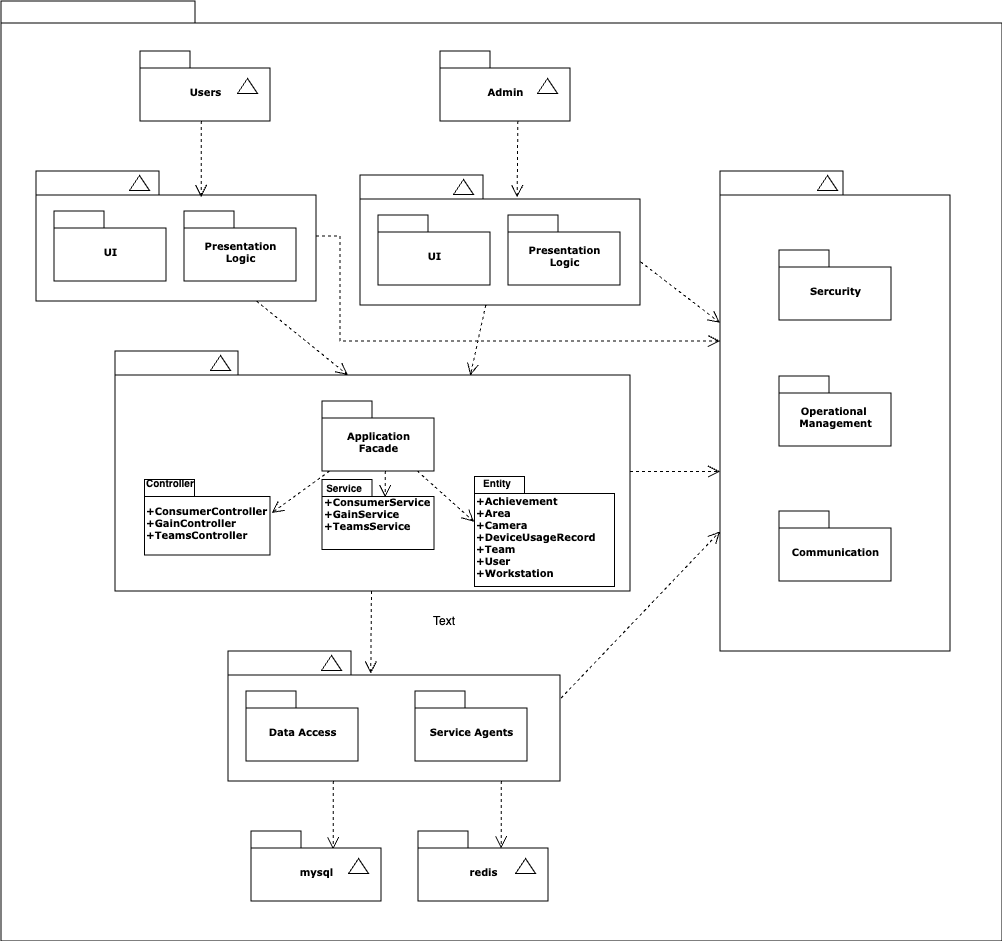

The diagram above was exported from draw.io. Its source (the exported page's mxGraphModel, read from the mxfile embedded in the PNG):
<mxGraphModel dx="1452" dy="821" grid="1" gridSize="10" guides="1" tooltips="1" connect="1" arrows="1" fold="1" page="1" pageScale="1" pageWidth="827" pageHeight="1169" background="none" math="0" shadow="0">
  <root>
    <mxCell id="0" />
    <mxCell id="1" parent="0" />
    <mxCell id="6e0c8c40b5770093-72" value="" style="shape=folder;fontStyle=1;spacingTop=10;tabWidth=194;tabHeight=22;tabPosition=left;html=1;rounded=0;shadow=0;comic=0;labelBackgroundColor=none;strokeWidth=1;fillColor=none;fontFamily=Verdana;fontSize=10;align=center;" parent="1" vertex="1">
      <mxGeometry x="326.5" y="124.5" width="1001" height="940" as="geometry" />
    </mxCell>
    <mxCell id="6e0c8c40b5770093-6" value="" style="group" parent="1" vertex="1" connectable="0">
      <mxGeometry x="465.5" y="174.5" width="130" height="70" as="geometry" />
    </mxCell>
    <mxCell id="6e0c8c40b5770093-4" value="Users" style="shape=folder;fontStyle=1;spacingTop=10;tabWidth=50;tabHeight=17;tabPosition=left;html=1;rounded=0;shadow=0;comic=0;labelBackgroundColor=none;strokeWidth=1;fontFamily=Verdana;fontSize=10;align=center;" parent="6e0c8c40b5770093-6" vertex="1">
      <mxGeometry width="130" height="70" as="geometry" />
    </mxCell>
    <mxCell id="6e0c8c40b5770093-5" value="" style="triangle;whiteSpace=wrap;html=1;rounded=0;shadow=0;comic=0;labelBackgroundColor=none;strokeWidth=1;fontFamily=Verdana;fontSize=10;align=center;rotation=-90;" parent="6e0c8c40b5770093-6" vertex="1">
      <mxGeometry x="100" y="25" width="15" height="20" as="geometry" />
    </mxCell>
    <mxCell id="6e0c8c40b5770093-7" value="" style="group" parent="1" vertex="1" connectable="0">
      <mxGeometry x="765.5" y="174.5" width="130" height="70" as="geometry" />
    </mxCell>
    <mxCell id="6e0c8c40b5770093-8" value="Admin" style="shape=folder;fontStyle=1;spacingTop=10;tabWidth=50;tabHeight=17;tabPosition=left;html=1;rounded=0;shadow=0;comic=0;labelBackgroundColor=none;strokeWidth=1;fontFamily=Verdana;fontSize=10;align=center;" parent="6e0c8c40b5770093-7" vertex="1">
      <mxGeometry width="130" height="70" as="geometry" />
    </mxCell>
    <mxCell id="6e0c8c40b5770093-9" value="" style="triangle;whiteSpace=wrap;html=1;rounded=0;shadow=0;comic=0;labelBackgroundColor=none;strokeWidth=1;fontFamily=Verdana;fontSize=10;align=center;rotation=-90;" parent="6e0c8c40b5770093-7" vertex="1">
      <mxGeometry x="100" y="25" width="15" height="20" as="geometry" />
    </mxCell>
    <mxCell id="6e0c8c40b5770093-18" value="" style="group" parent="1" vertex="1" connectable="0">
      <mxGeometry x="361.5" y="294.5" width="280" height="130" as="geometry" />
    </mxCell>
    <mxCell id="6e0c8c40b5770093-11" value="" style="shape=folder;fontStyle=1;spacingTop=10;tabWidth=123;tabHeight=24;tabPosition=left;html=1;rounded=0;shadow=0;comic=0;labelBackgroundColor=none;strokeWidth=1;fontFamily=Verdana;fontSize=10;align=center;" parent="6e0c8c40b5770093-18" vertex="1">
      <mxGeometry width="280" height="130" as="geometry" />
    </mxCell>
    <mxCell id="6e0c8c40b5770093-13" value="" style="triangle;whiteSpace=wrap;html=1;rounded=0;shadow=0;comic=0;labelBackgroundColor=none;strokeWidth=1;fontFamily=Verdana;fontSize=10;align=center;rotation=-90;" parent="6e0c8c40b5770093-18" vertex="1">
      <mxGeometry x="96" y="2" width="15" height="20" as="geometry" />
    </mxCell>
    <mxCell id="6e0c8c40b5770093-15" value="UI" style="shape=folder;fontStyle=1;spacingTop=10;tabWidth=50;tabHeight=17;tabPosition=left;html=1;rounded=0;shadow=0;comic=0;labelBackgroundColor=none;strokeWidth=1;fontFamily=Verdana;fontSize=10;align=center;" parent="6e0c8c40b5770093-18" vertex="1">
      <mxGeometry x="18" y="40" width="112" height="70" as="geometry" />
    </mxCell>
    <mxCell id="6e0c8c40b5770093-17" value="Presentation&lt;br&gt;Logic" style="shape=folder;fontStyle=1;spacingTop=10;tabWidth=50;tabHeight=17;tabPosition=left;html=1;rounded=0;shadow=0;comic=0;labelBackgroundColor=none;strokeWidth=1;fontFamily=Verdana;fontSize=10;align=center;" parent="6e0c8c40b5770093-18" vertex="1">
      <mxGeometry x="148" y="40" width="112" height="70" as="geometry" />
    </mxCell>
    <mxCell id="6e0c8c40b5770093-19" value="" style="group" parent="1" vertex="1" connectable="0">
      <mxGeometry x="685.5" y="298.5" width="280" height="130" as="geometry" />
    </mxCell>
    <mxCell id="6e0c8c40b5770093-20" value="" style="shape=folder;fontStyle=1;spacingTop=10;tabWidth=123;tabHeight=24;tabPosition=left;html=1;rounded=0;shadow=0;comic=0;labelBackgroundColor=none;strokeWidth=1;fontFamily=Verdana;fontSize=10;align=center;" parent="6e0c8c40b5770093-19" vertex="1">
      <mxGeometry width="280" height="130" as="geometry" />
    </mxCell>
    <mxCell id="6e0c8c40b5770093-21" value="" style="triangle;whiteSpace=wrap;html=1;rounded=0;shadow=0;comic=0;labelBackgroundColor=none;strokeWidth=1;fontFamily=Verdana;fontSize=10;align=center;rotation=-90;" parent="6e0c8c40b5770093-19" vertex="1">
      <mxGeometry x="96" y="2" width="15" height="20" as="geometry" />
    </mxCell>
    <mxCell id="6e0c8c40b5770093-22" value="UI" style="shape=folder;fontStyle=1;spacingTop=10;tabWidth=50;tabHeight=17;tabPosition=left;html=1;rounded=0;shadow=0;comic=0;labelBackgroundColor=none;strokeWidth=1;fontFamily=Verdana;fontSize=10;align=center;" parent="6e0c8c40b5770093-19" vertex="1">
      <mxGeometry x="18" y="40" width="112" height="70" as="geometry" />
    </mxCell>
    <mxCell id="6e0c8c40b5770093-23" value="Presentation&lt;br&gt;Logic" style="shape=folder;fontStyle=1;spacingTop=10;tabWidth=50;tabHeight=17;tabPosition=left;html=1;rounded=0;shadow=0;comic=0;labelBackgroundColor=none;strokeWidth=1;fontFamily=Verdana;fontSize=10;align=center;" parent="6e0c8c40b5770093-19" vertex="1">
      <mxGeometry x="148" y="40" width="112" height="70" as="geometry" />
    </mxCell>
    <mxCell id="6e0c8c40b5770093-30" value="" style="group" parent="1" vertex="1" connectable="0">
      <mxGeometry x="1045.5" y="294.5" width="230" height="480" as="geometry" />
    </mxCell>
    <mxCell id="6e0c8c40b5770093-24" value="" style="group" parent="6e0c8c40b5770093-30" vertex="1" connectable="0">
      <mxGeometry width="230" height="480" as="geometry" />
    </mxCell>
    <mxCell id="6e0c8c40b5770093-25" value="" style="shape=folder;fontStyle=1;spacingTop=10;tabWidth=123;tabHeight=24;tabPosition=left;html=1;rounded=0;shadow=0;comic=0;labelBackgroundColor=none;strokeWidth=1;fontFamily=Verdana;fontSize=10;align=center;" parent="6e0c8c40b5770093-24" vertex="1">
      <mxGeometry width="230" height="480" as="geometry" />
    </mxCell>
    <mxCell id="6e0c8c40b5770093-29" value="" style="triangle;whiteSpace=wrap;html=1;rounded=0;shadow=0;comic=0;labelBackgroundColor=none;strokeWidth=1;fontFamily=Verdana;fontSize=10;align=center;rotation=-90;" parent="6e0c8c40b5770093-24" vertex="1">
      <mxGeometry x="100" y="2" width="15" height="20" as="geometry" />
    </mxCell>
    <mxCell id="6e0c8c40b5770093-27" value="Sercurity" style="shape=folder;fontStyle=1;spacingTop=10;tabWidth=50;tabHeight=17;tabPosition=left;html=1;rounded=0;shadow=0;comic=0;labelBackgroundColor=none;strokeWidth=1;fontFamily=Verdana;fontSize=10;align=center;" parent="6e0c8c40b5770093-24" vertex="1">
      <mxGeometry x="59" y="79" width="112" height="70" as="geometry" />
    </mxCell>
    <mxCell id="6e0c8c40b5770093-31" value="Operational&amp;nbsp;&lt;div&gt;Management&lt;/div&gt;" style="shape=folder;fontStyle=1;spacingTop=10;tabWidth=50;tabHeight=17;tabPosition=left;html=1;rounded=0;shadow=0;comic=0;labelBackgroundColor=none;strokeWidth=1;fontFamily=Verdana;fontSize=10;align=center;" parent="6e0c8c40b5770093-24" vertex="1">
      <mxGeometry x="59" y="205" width="112" height="70" as="geometry" />
    </mxCell>
    <mxCell id="6e0c8c40b5770093-28" value="Communication" style="shape=folder;fontStyle=1;spacingTop=10;tabWidth=50;tabHeight=17;tabPosition=left;html=1;rounded=0;shadow=0;comic=0;labelBackgroundColor=none;strokeWidth=1;fontFamily=Verdana;fontSize=10;align=center;" parent="6e0c8c40b5770093-24" vertex="1">
      <mxGeometry x="59" y="340" width="112" height="70" as="geometry" />
    </mxCell>
    <mxCell id="6e0c8c40b5770093-67" style="edgeStyle=none;rounded=0;html=1;entryX=0.43;entryY=0.173;entryPerimeter=0;dashed=1;labelBackgroundColor=none;startFill=0;endArrow=open;endFill=0;endSize=10;fontFamily=Verdana;fontSize=10;" parent="1" source="6e0c8c40b5770093-33" target="6e0c8c40b5770093-47" edge="1">
      <mxGeometry relative="1" as="geometry" />
    </mxCell>
    <mxCell id="6e0c8c40b5770093-71" style="edgeStyle=elbowEdgeStyle;rounded=0;html=1;dashed=1;labelBackgroundColor=none;startFill=0;endArrow=open;endFill=0;endSize=10;fontFamily=Verdana;fontSize=10;elbow=vertical;" parent="1" source="6e0c8c40b5770093-33" target="6e0c8c40b5770093-25" edge="1">
      <mxGeometry relative="1" as="geometry" />
    </mxCell>
    <mxCell id="6e0c8c40b5770093-33" value="" style="shape=folder;fontStyle=1;spacingTop=10;tabWidth=123;tabHeight=24;tabPosition=left;html=1;rounded=0;shadow=0;comic=0;labelBackgroundColor=none;strokeColor=#000000;strokeWidth=1;fillColor=#ffffff;fontFamily=Verdana;fontSize=10;fontColor=#000000;align=center;" parent="1" vertex="1">
      <mxGeometry x="440.5" y="474.5" width="515" height="240" as="geometry" />
    </mxCell>
    <mxCell id="6e0c8c40b5770093-64" style="edgeStyle=elbowEdgeStyle;rounded=0;html=1;entryX=0.559;entryY=0.251;entryPerimeter=0;dashed=1;labelBackgroundColor=none;startFill=0;endArrow=open;endFill=0;endSize=10;fontFamily=Verdana;fontSize=10;" parent="1" source="6e0c8c40b5770093-42" target="6e0c8c40b5770093-44" edge="1">
      <mxGeometry relative="1" as="geometry" />
    </mxCell>
    <mxCell id="6e0c8c40b5770093-65" style="edgeStyle=none;rounded=0;html=1;dashed=1;labelBackgroundColor=none;startFill=0;endArrow=open;endFill=0;endSize=10;fontFamily=Verdana;fontSize=10;entryX=-0.003;entryY=0.411;entryPerimeter=0;" parent="1" source="6e0c8c40b5770093-42" target="6e0c8c40b5770093-45" edge="1">
      <mxGeometry relative="1" as="geometry" />
    </mxCell>
    <mxCell id="6e0c8c40b5770093-66" style="edgeStyle=none;rounded=0;html=1;dashed=1;labelBackgroundColor=none;startFill=0;endArrow=open;endFill=0;endSize=10;fontFamily=Verdana;fontSize=10;entryX=1.013;entryY=0.444;entryPerimeter=0;" parent="1" source="6e0c8c40b5770093-42" target="6e0c8c40b5770093-43" edge="1">
      <mxGeometry relative="1" as="geometry" />
    </mxCell>
    <mxCell id="6e0c8c40b5770093-42" value="Application&lt;div&gt;Facade&lt;/div&gt;" style="shape=folder;fontStyle=1;spacingTop=10;tabWidth=50;tabHeight=17;tabPosition=left;html=1;rounded=0;shadow=0;comic=0;labelBackgroundColor=none;strokeColor=#000000;strokeWidth=1;fillColor=#ffffff;fontFamily=Verdana;fontSize=10;fontColor=#000000;align=center;" parent="1" vertex="1">
      <mxGeometry x="647.5" y="524.5" width="112" height="70" as="geometry" />
    </mxCell>
    <mxCell id="6e0c8c40b5770093-43" value="+ConsumerController&lt;div&gt;+GainController&lt;/div&gt;&lt;div&gt;+TeamsController&lt;/div&gt;" style="shape=folder;fontStyle=1;spacingTop=10;tabWidth=50;tabHeight=17;tabPosition=left;html=1;rounded=0;shadow=0;comic=0;labelBackgroundColor=none;strokeColor=#000000;strokeWidth=1;fillColor=#ffffff;fontFamily=Verdana;fontSize=10;fontColor=#000000;align=left;" parent="1" vertex="1">
      <mxGeometry x="470" y="603" width="125.5" height="75.5" as="geometry" />
    </mxCell>
    <mxCell id="6e0c8c40b5770093-44" value="+ConsumerService&lt;div&gt;+GainService&lt;/div&gt;&lt;div&gt;+TeamsService&lt;/div&gt;&lt;div&gt;&lt;br&gt;&lt;/div&gt;" style="shape=folder;fontStyle=1;spacingTop=10;tabWidth=50;tabHeight=17;tabPosition=left;html=1;rounded=0;shadow=0;comic=0;labelBackgroundColor=none;strokeColor=#000000;strokeWidth=1;fillColor=#ffffff;fontFamily=Verdana;fontSize=10;fontColor=#000000;align=left;" parent="1" vertex="1">
      <mxGeometry x="647.5" y="603" width="112" height="70" as="geometry" />
    </mxCell>
    <mxCell id="6e0c8c40b5770093-45" value="+Achievement&lt;div&gt;+Area&lt;/div&gt;&lt;div&gt;+Camera&lt;/div&gt;&lt;div&gt;+DeviceUsageRecord&lt;/div&gt;&lt;div&gt;+Team&lt;/div&gt;&lt;div&gt;+User&lt;/div&gt;&lt;div&gt;+Workstation&lt;/div&gt;" style="shape=folder;fontStyle=1;spacingTop=10;tabWidth=50;tabHeight=17;tabPosition=left;html=1;rounded=0;shadow=0;comic=0;labelBackgroundColor=none;strokeColor=#000000;strokeWidth=1;fillColor=#ffffff;fontFamily=Verdana;fontSize=10;fontColor=#000000;align=left;" parent="1" vertex="1">
      <mxGeometry x="800" y="600" width="140" height="110" as="geometry" />
    </mxCell>
    <mxCell id="6e0c8c40b5770093-68" style="edgeStyle=elbowEdgeStyle;rounded=0;html=1;entryX=0.628;entryY=0.26;entryPerimeter=0;dashed=1;labelBackgroundColor=none;startFill=0;endArrow=open;endFill=0;endSize=10;fontFamily=Verdana;fontSize=10;" parent="1" source="6e0c8c40b5770093-47" target="6e0c8c40b5770093-53" edge="1">
      <mxGeometry relative="1" as="geometry" />
    </mxCell>
    <mxCell id="6e0c8c40b5770093-69" style="edgeStyle=elbowEdgeStyle;rounded=0;html=1;entryX=0.643;entryY=0.246;entryPerimeter=0;dashed=1;labelBackgroundColor=none;startFill=0;endArrow=open;endFill=0;endSize=10;fontFamily=Verdana;fontSize=10;" parent="1" source="6e0c8c40b5770093-47" target="6e0c8c40b5770093-56" edge="1">
      <mxGeometry relative="1" as="geometry" />
    </mxCell>
    <mxCell id="6e0c8c40b5770093-70" style="edgeStyle=none;rounded=0;html=1;dashed=1;labelBackgroundColor=none;startFill=0;endArrow=open;endFill=0;endSize=10;fontFamily=Verdana;fontSize=10;exitX=1.003;exitY=0.363;exitPerimeter=0;" parent="1" source="6e0c8c40b5770093-47" target="6e0c8c40b5770093-25" edge="1">
      <mxGeometry relative="1" as="geometry" />
    </mxCell>
    <mxCell id="6e0c8c40b5770093-47" value="" style="shape=folder;fontStyle=1;spacingTop=10;tabWidth=123;tabHeight=24;tabPosition=left;html=1;rounded=0;shadow=0;comic=0;labelBackgroundColor=none;strokeWidth=1;fontFamily=Verdana;fontSize=10;align=center;" parent="1" vertex="1">
      <mxGeometry x="553.5" y="774.5" width="332" height="130" as="geometry" />
    </mxCell>
    <mxCell id="6e0c8c40b5770093-48" value="" style="triangle;whiteSpace=wrap;html=1;rounded=0;shadow=0;comic=0;labelBackgroundColor=none;strokeWidth=1;fontFamily=Verdana;fontSize=10;align=center;rotation=-90;" parent="1" vertex="1">
      <mxGeometry x="649.5" y="776.5" width="15" height="20" as="geometry" />
    </mxCell>
    <mxCell id="6e0c8c40b5770093-49" value="Data Access" style="shape=folder;fontStyle=1;spacingTop=10;tabWidth=50;tabHeight=17;tabPosition=left;html=1;rounded=0;shadow=0;comic=0;labelBackgroundColor=none;strokeWidth=1;fontFamily=Verdana;fontSize=10;align=center;" parent="1" vertex="1">
      <mxGeometry x="571.5" y="814.5" width="112" height="70" as="geometry" />
    </mxCell>
    <mxCell id="6e0c8c40b5770093-50" value="Service Agents" style="shape=folder;fontStyle=1;spacingTop=10;tabWidth=50;tabHeight=17;tabPosition=left;html=1;rounded=0;shadow=0;comic=0;labelBackgroundColor=none;strokeWidth=1;fontFamily=Verdana;fontSize=10;align=center;" parent="1" vertex="1">
      <mxGeometry x="740.5" y="814.5" width="112" height="70" as="geometry" />
    </mxCell>
    <mxCell id="6e0c8c40b5770093-51" value="" style="triangle;whiteSpace=wrap;html=1;rounded=0;shadow=0;comic=0;labelBackgroundColor=none;strokeColor=#000000;strokeWidth=1;fillColor=#ffffff;fontFamily=Verdana;fontSize=10;fontColor=#000000;align=center;rotation=-90;" parent="1" vertex="1">
      <mxGeometry x="538.5" y="476.5" width="15" height="20" as="geometry" />
    </mxCell>
    <mxCell id="6e0c8c40b5770093-52" value="" style="group" parent="1" vertex="1" connectable="0">
      <mxGeometry x="576.5" y="954.5694795496323" width="130" height="70" as="geometry" />
    </mxCell>
    <mxCell id="6e0c8c40b5770093-53" value="mysql" style="shape=folder;fontStyle=1;spacingTop=10;tabWidth=50;tabHeight=17;tabPosition=left;html=1;rounded=0;shadow=0;comic=0;labelBackgroundColor=none;strokeWidth=1;fontFamily=Verdana;fontSize=10;align=center;" parent="6e0c8c40b5770093-52" vertex="1">
      <mxGeometry width="130" height="70" as="geometry" />
    </mxCell>
    <mxCell id="6e0c8c40b5770093-54" value="" style="triangle;whiteSpace=wrap;html=1;rounded=0;shadow=0;comic=0;labelBackgroundColor=none;strokeWidth=1;fontFamily=Verdana;fontSize=10;align=center;rotation=-90;" parent="6e0c8c40b5770093-52" vertex="1">
      <mxGeometry x="100" y="25" width="15" height="20" as="geometry" />
    </mxCell>
    <mxCell id="6e0c8c40b5770093-55" value="" style="group" parent="1" vertex="1" connectable="0">
      <mxGeometry x="743.5" y="954.5694795496323" width="130" height="70" as="geometry" />
    </mxCell>
    <mxCell id="6e0c8c40b5770093-56" value="redis" style="shape=folder;fontStyle=1;spacingTop=10;tabWidth=50;tabHeight=17;tabPosition=left;html=1;rounded=0;shadow=0;comic=0;labelBackgroundColor=none;strokeWidth=1;fontFamily=Verdana;fontSize=10;align=center;" parent="6e0c8c40b5770093-55" vertex="1">
      <mxGeometry width="130" height="70" as="geometry" />
    </mxCell>
    <mxCell id="6e0c8c40b5770093-57" value="" style="triangle;whiteSpace=wrap;html=1;rounded=0;shadow=0;comic=0;labelBackgroundColor=none;strokeWidth=1;fontFamily=Verdana;fontSize=10;align=center;rotation=-90;" parent="6e0c8c40b5770093-55" vertex="1">
      <mxGeometry x="100" y="25" width="15" height="20" as="geometry" />
    </mxCell>
    <mxCell id="6e0c8c40b5770093-58" style="rounded=0;html=1;dashed=1;labelBackgroundColor=none;startFill=0;endArrow=open;endFill=0;endSize=10;fontFamily=Verdana;fontSize=10;entryX=0.592;entryY=0.2;entryPerimeter=0;edgeStyle=elbowEdgeStyle;" parent="1" source="6e0c8c40b5770093-4" target="6e0c8c40b5770093-11" edge="1">
      <mxGeometry relative="1" as="geometry" />
    </mxCell>
    <mxCell id="6e0c8c40b5770093-59" style="rounded=0;html=1;dashed=1;labelBackgroundColor=none;startFill=0;endArrow=open;endFill=0;endSize=10;fontFamily=Verdana;fontSize=10;entryX=0.592;entryY=0.2;entryPerimeter=0;edgeStyle=elbowEdgeStyle;" parent="1" edge="1">
      <mxGeometry relative="1" as="geometry">
        <mxPoint x="843.3275862068965" y="244.5" as="sourcePoint" />
        <mxPoint x="843.3275862068965" y="320.84482758620686" as="targetPoint" />
      </mxGeometry>
    </mxCell>
    <mxCell id="6e0c8c40b5770093-60" style="rounded=0;html=1;entryX=0.452;entryY=0.1;entryPerimeter=0;dashed=1;labelBackgroundColor=none;startFill=0;endArrow=open;endFill=0;endSize=10;fontFamily=Verdana;fontSize=10;" parent="1" source="6e0c8c40b5770093-11" target="6e0c8c40b5770093-33" edge="1">
      <mxGeometry relative="1" as="geometry" />
    </mxCell>
    <mxCell id="6e0c8c40b5770093-61" style="edgeStyle=none;rounded=0;html=1;entryX=0.69;entryY=0.102;entryPerimeter=0;dashed=1;labelBackgroundColor=none;startFill=0;endArrow=open;endFill=0;endSize=10;fontFamily=Verdana;fontSize=10;" parent="1" source="6e0c8c40b5770093-20" target="6e0c8c40b5770093-33" edge="1">
      <mxGeometry relative="1" as="geometry" />
    </mxCell>
    <mxCell id="6e0c8c40b5770093-62" style="edgeStyle=none;rounded=0;html=1;dashed=1;labelBackgroundColor=none;startFill=0;endArrow=open;endFill=0;endSize=10;fontFamily=Verdana;fontSize=10;exitX=1.002;exitY=0.668;exitPerimeter=0;" parent="1" source="6e0c8c40b5770093-20" target="6e0c8c40b5770093-25" edge="1">
      <mxGeometry relative="1" as="geometry" />
    </mxCell>
    <mxCell id="6e0c8c40b5770093-63" style="edgeStyle=orthogonalEdgeStyle;rounded=0;html=1;dashed=1;labelBackgroundColor=none;startFill=0;endArrow=open;endFill=0;endSize=10;fontFamily=Verdana;fontSize=10;" parent="1" source="6e0c8c40b5770093-11" target="6e0c8c40b5770093-25" edge="1">
      <mxGeometry relative="1" as="geometry">
        <Array as="points">
          <mxPoint x="665.5" y="359.5" />
          <mxPoint x="665.5" y="464.5" />
        </Array>
      </mxGeometry>
    </mxCell>
    <mxCell id="BJdSW3QU_vZWrAPecjil-1" value="&lt;b&gt;&lt;font style=&quot;font-size: 10px;&quot;&gt;Controller&lt;/font&gt;&lt;/b&gt;" style="text;html=1;align=left;verticalAlign=middle;whiteSpace=wrap;rounded=0;" vertex="1" parent="1">
      <mxGeometry x="470" y="594.5" width="17.5" height="25" as="geometry" />
    </mxCell>
    <mxCell id="BJdSW3QU_vZWrAPecjil-3" value="Text" style="text;html=1;align=center;verticalAlign=middle;whiteSpace=wrap;rounded=0;" vertex="1" parent="1">
      <mxGeometry x="740" y="730" width="60" height="30" as="geometry" />
    </mxCell>
    <mxCell id="BJdSW3QU_vZWrAPecjil-4" value="&lt;font style=&quot;font-size: 10px;&quot;&gt;&lt;b&gt;Service&lt;/b&gt;&lt;/font&gt;" style="text;html=1;align=center;verticalAlign=middle;whiteSpace=wrap;rounded=0;" vertex="1" parent="1">
      <mxGeometry x="640" y="597.25" width="60" height="30" as="geometry" />
    </mxCell>
    <mxCell id="BJdSW3QU_vZWrAPecjil-5" value="&lt;font style=&quot;font-size: 10px;&quot;&gt;&lt;b&gt;Entity&lt;/b&gt;&lt;/font&gt;" style="text;html=1;align=center;verticalAlign=middle;whiteSpace=wrap;rounded=0;" vertex="1" parent="1">
      <mxGeometry x="793" y="592" width="60" height="30" as="geometry" />
    </mxCell>
  </root>
</mxGraphModel>